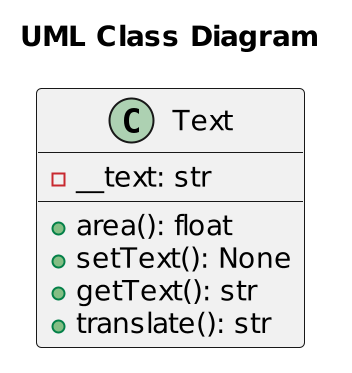

The diagram above was rendered by PlantUML. Its source (embedded in the PNG):
@startuml
scale 2
title "UML Class Diagram"
class Text {
	-__text: str
	+area(): float
	+setText(): None
	+getText(): str
	+translate(): str
}
@enduml